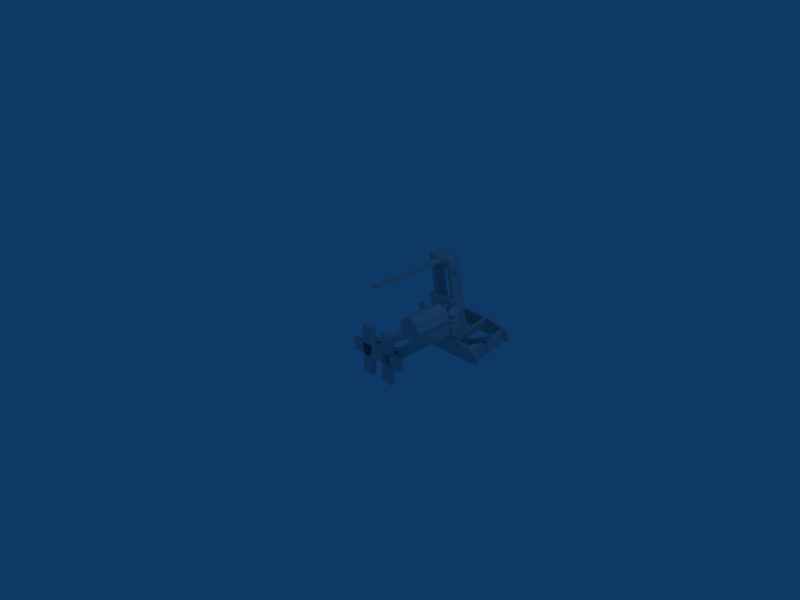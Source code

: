 # Source: ballsta.blend  (saved by Blender 2.48.1; exported with 4.5.12 LTS)
import bpy
from mathutils import Matrix  # noqa: F401  (used for matrix-valued properties, if any)

bpy.ops.wm.read_factory_settings(use_empty=True)
scene = bpy.context.scene
scene.name = 'Scene'

# ---- collections
col_collection_1 = bpy.data.collections.new('Collection 1'); scene.collection.children.link(col_collection_1)

# ---- materials (node trees are filled in below, after node groups)
mat_material_004 = bpy.data.materials.new('Material.004')
mat_material_004.alpha_threshold = 0.0
mat_material_004.roughness = 0.5
mat_material_004.line_color = (0.0, 0.0, 0.0, 1.0)
mat_material_003 = bpy.data.materials.new('Material.003')
mat_material_003.alpha_threshold = 0.0
mat_material_003.roughness = 0.5
mat_material_003.line_color = (0.0, 0.0, 0.0, 1.0)
mat_material_001 = bpy.data.materials.new('Material.001')
mat_material_001.alpha_threshold = 0.0
mat_material_001.roughness = 0.5
mat_material_001.line_color = (0.0, 0.0, 0.0, 1.0)
mat_material_002 = bpy.data.materials.new('Material.002')
mat_material_002.alpha_threshold = 0.0
mat_material_002.roughness = 0.5
mat_material_002.line_color = (0.0, 0.0, 0.0, 1.0)
mat_material = bpy.data.materials.new('Material')
mat_material.alpha_threshold = 0.0
mat_material.roughness = 0.5
mat_material.line_color = (0.0, 0.0, 0.0, 1.0)

# ---- material node trees

# ---- world
world_world = bpy.data.worlds.new('World'); scene.world = world_world
world_world.color = (0.05656, 0.2208, 0.4)
world_world.use_sun_shadow = False
world_world.sun_shadow_jitter_overblur = 0.0
world_world.cycles.sampling_method = 'MANUAL'
world_world.cycles.sample_map_resolution = 256

# ---- cameras
cam_camera = bpy.data.cameras.new('Camera')
cam_camera.passepartout_alpha = 0.2
cam_camera.clip_end = 100.0
cam_camera.lens = 35.0
cam_camera.ortho_scale = 7.314
cam_camera.show_passepartout = False
cam_camera.show_safe_areas = True
cam_camera.dof.focus_distance = 0.0
cam_camera.dof.aperture_fstop = 128.0

# ---- lights
light_spot = bpy.data.lights.new('Spot', 'POINT')
light_spot.transmission_factor = 0.0
light_spot.cutoff_distance = 30.0
light_spot.energy = 100.0
light_spot.shadow_buffer_clip_start = 1.001
light_spot.shadow_soft_size = 1.0
light_spot.shadow_maximum_resolution = 0.006
light_spot.use_absolute_resolution = True
light_spot.cycles.use_multiple_importance_sampling = False

# ---- meshes
me_plane_004 = bpy.data.meshes.new('Plane.004')
me_plane_004.from_pydata([(1.0, 0.5368, 0.0), (1.0, -1.0, 0.0), (-1.0, -1.0, 0.0), (-1.0, 0.5368, 0.0), (0.1709, -1.955, 0.0), (-0.2288, -1.955, 0.0), (0.4561, 1.55, 0.0), (-0.4561, 1.55, 0.0), (0.3324, -1.703, -0.3406), (0.3324, -8.036, -0.3406), (-0.3488, -8.036, -0.3406), (-0.3488, -1.703, -0.3406), (0.3324, -1.703, 0.3406), (0.3324, -8.036, 0.3406), (-0.3488, -8.036, 0.3406), (-0.3488, -1.703, 0.3406)], [], [(12, 8, 11), (12, 11, 15), (10, 14, 15), (10, 15, 11), (9, 13, 10), (13, 14, 10), (8, 12, 9), (12, 13, 9), (12, 15, 13), (15, 14, 13), (8, 9, 11), (9, 10, 11), (3, 0, 6), (3, 6, 7), (1, 2, 4), (2, 5, 4), (0, 3, 2), (0, 2, 1)])
_uv = me_plane_004.uv_layers.new(name='UVTex')
_uv.uv.foreach_set('vector', [0.6212, 0.9862, 0.6212, 0.9862, 0.6214, 0.9542, 0.6212, 0.9862, 0.6214, 0.9542, 0.6214, 0.9542, 0.9191, 0.9553, 0.9191, 0.9553, 0.6214, 0.9542, 0.9191, 0.9553, 0.6214, 0.9542, 0.6214, 0.9542, 0.9189, 0.9874, 0.9189, 0.9874, 0.9191, 0.9553, 0.9189, 0.9874, 0.9191, 0.9553, 0.9191, 0.9553, 0.6212, 0.9862, 0.6212, 0.9862, 0.9189, 0.9874, 0.6212, 0.9862, 0.9189, 0.9874, 0.9189, 0.9874, 0.6212, 0.9862, 0.6214, 0.9542, 0.9189, 0.9874, 0.6214, 0.9542, 0.9191, 0.9553, 0.9189, 0.9874, 0.6212, 0.9862, 0.9189, 0.9874, 0.6214, 0.9542, 0.9189, 0.9874, 0.9191, 0.9553, 0.6214, 0.9542, 0.3266, 0.1565, 0.4029, 0.1549, 0.3902, 0.1837, 0.3266, 0.1565, 0.3902, 0.1837, 0.3441, 0.1821, 0.3939, 0.1093, 0.3421, 0.1109, 0.3805, 0.07782, 0.3421, 0.1109, 0.3646, 0.07782, 0.3805, 0.07782, 0.4029, 0.1549, 0.3266, 0.1565, 0.3421, 0.1109, 0.4029, 0.1549, 0.3421, 0.1109, 0.3939, 0.1093])
me_plane_004.materials.append(mat_material_004)
me_plane_004.use_remesh_preserve_volume = False
me_plane_004.use_remesh_preserve_attributes = False
me_plane_004.use_mirror_vertex_groups = False
me_plane_004.update()
me_plane_003 = bpy.data.meshes.new('Plane.003')
me_plane_003.from_pydata([(1.0, 0.5368, 0.0), (1.0, -1.0, 0.0), (-1.0, -1.0, 0.0), (-1.0, 0.5368, 0.0), (0.1709, -1.955, 0.0), (-0.2288, -1.955, 0.0), (0.4561, 1.55, 0.0), (-0.4561, 1.55, 0.0), (0.3324, -1.703, -0.3406), (0.3324, -8.036, -0.3406), (-0.3488, -8.036, -0.3406), (-0.3488, -1.703, -0.3406), (0.3324, -1.703, 0.3406), (0.3324, -8.036, 0.3406), (-0.3488, -8.036, 0.3406), (-0.3488, -1.703, 0.3406)], [], [(12, 8, 11), (12, 11, 15), (10, 14, 15), (10, 15, 11), (9, 13, 10), (13, 14, 10), (8, 12, 9), (12, 13, 9), (12, 15, 13), (15, 14, 13), (8, 9, 11), (9, 10, 11), (3, 0, 6), (3, 6, 7), (1, 2, 4), (2, 5, 4), (0, 3, 2), (0, 2, 1)])
_uv = me_plane_003.uv_layers.new(name='UVTex')
_uv.uv.foreach_set('vector', [0.6212, 0.9862, 0.6212, 0.9862, 0.6214, 0.9542, 0.6212, 0.9862, 0.6214, 0.9542, 0.6214, 0.9542, 0.9191, 0.9553, 0.9191, 0.9553, 0.6214, 0.9542, 0.9191, 0.9553, 0.6214, 0.9542, 0.6214, 0.9542, 0.9189, 0.9874, 0.9189, 0.9874, 0.9191, 0.9553, 0.9189, 0.9874, 0.9191, 0.9553, 0.9191, 0.9553, 0.6212, 0.9862, 0.6212, 0.9862, 0.9189, 0.9874, 0.6212, 0.9862, 0.9189, 0.9874, 0.9189, 0.9874, 0.6212, 0.9862, 0.6214, 0.9542, 0.9189, 0.9874, 0.6214, 0.9542, 0.9191, 0.9553, 0.9189, 0.9874, 0.6212, 0.9862, 0.9189, 0.9874, 0.6214, 0.9542, 0.9189, 0.9874, 0.9191, 0.9553, 0.6214, 0.9542, 0.3266, 0.1565, 0.4029, 0.1549, 0.3902, 0.1837, 0.3266, 0.1565, 0.3902, 0.1837, 0.3441, 0.1821, 0.3939, 0.1093, 0.3421, 0.1109, 0.3805, 0.07782, 0.3421, 0.1109, 0.3646, 0.07782, 0.3805, 0.07782, 0.4029, 0.1549, 0.3266, 0.1565, 0.3421, 0.1109, 0.4029, 0.1549, 0.3421, 0.1109, 0.3939, 0.1093])
me_plane_003.materials.append(mat_material_004)
me_plane_003.use_remesh_preserve_volume = False
me_plane_003.use_remesh_preserve_attributes = False
me_plane_003.use_mirror_vertex_groups = False
me_plane_003.update()
me_plane_002 = bpy.data.meshes.new('Plane.002')
me_plane_002.from_pydata([(1.0, 0.5368, 0.0), (1.0, -1.0, 0.0), (-1.0, -1.0, 0.0), (-1.0, 0.5368, 0.0), (0.1709, -1.955, 0.0), (-0.2288, -1.955, 0.0), (0.4561, 1.55, 0.0), (-0.4561, 1.55, 0.0), (0.3324, -1.703, -0.3406), (0.3324, -8.036, -0.3406), (-0.3488, -8.036, -0.3406), (-0.3488, -1.703, -0.3406), (0.3324, -1.703, 0.3406), (0.3324, -8.036, 0.3406), (-0.3488, -8.036, 0.3406), (-0.3488, -1.703, 0.3406)], [], [(12, 8, 11), (12, 11, 15), (10, 14, 15), (10, 15, 11), (9, 13, 10), (13, 14, 10), (8, 12, 9), (12, 13, 9), (12, 15, 13), (15, 14, 13), (8, 9, 11), (9, 10, 11), (3, 0, 6), (3, 6, 7), (1, 2, 4), (2, 5, 4), (0, 3, 2), (0, 2, 1)])
_uv = me_plane_002.uv_layers.new(name='UVTex')
_uv.uv.foreach_set('vector', [0.6212, 0.9862, 0.6212, 0.9862, 0.6214, 0.9542, 0.6212, 0.9862, 0.6214, 0.9542, 0.6214, 0.9542, 0.9191, 0.9553, 0.9191, 0.9553, 0.6214, 0.9542, 0.9191, 0.9553, 0.6214, 0.9542, 0.6214, 0.9542, 0.9189, 0.9874, 0.9189, 0.9874, 0.9191, 0.9553, 0.9189, 0.9874, 0.9191, 0.9553, 0.9191, 0.9553, 0.6212, 0.9862, 0.6212, 0.9862, 0.9189, 0.9874, 0.6212, 0.9862, 0.9189, 0.9874, 0.9189, 0.9874, 0.6212, 0.9862, 0.6214, 0.9542, 0.9189, 0.9874, 0.6214, 0.9542, 0.9191, 0.9553, 0.9189, 0.9874, 0.6212, 0.9862, 0.9189, 0.9874, 0.6214, 0.9542, 0.9189, 0.9874, 0.9191, 0.9553, 0.6214, 0.9542, 0.3266, 0.1565, 0.4029, 0.1549, 0.3902, 0.1837, 0.3266, 0.1565, 0.3902, 0.1837, 0.3441, 0.1821, 0.3939, 0.1093, 0.3421, 0.1109, 0.3805, 0.07782, 0.3421, 0.1109, 0.3646, 0.07782, 0.3805, 0.07782, 0.4029, 0.1549, 0.3266, 0.1565, 0.3421, 0.1109, 0.4029, 0.1549, 0.3421, 0.1109, 0.3939, 0.1093])
me_plane_002.materials.append(mat_material_004)
me_plane_002.use_remesh_preserve_volume = False
me_plane_002.use_remesh_preserve_attributes = False
me_plane_002.use_mirror_vertex_groups = False
me_plane_002.update()
me_plane_001 = bpy.data.meshes.new('Plane.001')
me_plane_001.from_pydata([(1.0, 0.5368, 0.0), (1.0, -1.0, 0.0), (-1.0, -1.0, 0.0), (-1.0, 0.5368, 0.0), (0.1709, -1.955, 0.0), (-0.2288, -1.955, 0.0), (0.4561, 1.55, 0.0), (-0.4561, 1.55, 0.0), (0.3324, -1.703, -0.3406), (0.3324, -8.036, -0.3406), (-0.3488, -8.036, -0.3406), (-0.3488, -1.703, -0.3406), (0.3324, -1.703, 0.3406), (0.3324, -8.036, 0.3406), (-0.3488, -8.036, 0.3406), (-0.3488, -1.703, 0.3406)], [], [(12, 8, 11), (12, 11, 15), (10, 14, 15), (10, 15, 11), (9, 13, 10), (13, 14, 10), (8, 12, 9), (12, 13, 9), (12, 15, 13), (15, 14, 13), (8, 9, 11), (9, 10, 11), (3, 0, 6), (3, 6, 7), (1, 2, 4), (2, 5, 4), (0, 3, 2), (0, 2, 1)])
_uv = me_plane_001.uv_layers.new(name='UVTex')
_uv.uv.foreach_set('vector', [0.6212, 0.9862, 0.6212, 0.9862, 0.6214, 0.9542, 0.6212, 0.9862, 0.6214, 0.9542, 0.6214, 0.9542, 0.9191, 0.9553, 0.9191, 0.9553, 0.6214, 0.9542, 0.9191, 0.9553, 0.6214, 0.9542, 0.6214, 0.9542, 0.9189, 0.9874, 0.9189, 0.9874, 0.9191, 0.9553, 0.9189, 0.9874, 0.9191, 0.9553, 0.9191, 0.9553, 0.6212, 0.9862, 0.6212, 0.9862, 0.9189, 0.9874, 0.6212, 0.9862, 0.9189, 0.9874, 0.9189, 0.9874, 0.6212, 0.9862, 0.6214, 0.9542, 0.9189, 0.9874, 0.6214, 0.9542, 0.9191, 0.9553, 0.9189, 0.9874, 0.6212, 0.9862, 0.9189, 0.9874, 0.6214, 0.9542, 0.9189, 0.9874, 0.9191, 0.9553, 0.6214, 0.9542, 0.3266, 0.1565, 0.4029, 0.1549, 0.3902, 0.1837, 0.3266, 0.1565, 0.3902, 0.1837, 0.3441, 0.1821, 0.3939, 0.1093, 0.3421, 0.1109, 0.3805, 0.07782, 0.3421, 0.1109, 0.3646, 0.07782, 0.3805, 0.07782, 0.4029, 0.1549, 0.3266, 0.1565, 0.3421, 0.1109, 0.4029, 0.1549, 0.3421, 0.1109, 0.3939, 0.1093])
me_plane_001.materials.append(mat_material_004)
me_plane_001.use_remesh_preserve_volume = False
me_plane_001.use_remesh_preserve_attributes = False
me_plane_001.use_mirror_vertex_groups = False
me_plane_001.update()
me_plane = bpy.data.meshes.new('Plane')
me_plane.from_pydata([(1.0, 0.5368, 0.0), (1.0, -1.0, 0.0), (-1.0, -1.0, 0.0), (-1.0, 0.5368, 0.0), (0.1709, -1.955, 0.0), (-0.2288, -1.955, 0.0), (0.4561, 1.55, 0.0), (-0.4561, 1.55, 0.0), (0.3324, -1.703, -0.3406), (0.3324, -8.036, -0.3406), (-0.3488, -8.036, -0.3406), (-0.3488, -1.703, -0.3406), (0.3324, -1.703, 0.3406), (0.3324, -8.036, 0.3406), (-0.3488, -8.036, 0.3406), (-0.3488, -1.703, 0.3406)], [], [(12, 8, 11), (12, 11, 15), (10, 14, 15), (10, 15, 11), (9, 13, 10), (13, 14, 10), (8, 12, 9), (12, 13, 9), (12, 15, 13), (15, 14, 13), (8, 9, 11), (9, 10, 11), (3, 0, 6), (3, 6, 7), (1, 2, 4), (2, 5, 4), (0, 3, 2), (0, 2, 1)])
_uv = me_plane.uv_layers.new(name='UVTex')
_uv.uv.foreach_set('vector', [0.6212, 0.9862, 0.6212, 0.9862, 0.6214, 0.9542, 0.6212, 0.9862, 0.6214, 0.9542, 0.6214, 0.9542, 0.9191, 0.9553, 0.9191, 0.9553, 0.6214, 0.9542, 0.9191, 0.9553, 0.6214, 0.9542, 0.6214, 0.9542, 0.9189, 0.9874, 0.9189, 0.9874, 0.9191, 0.9553, 0.9189, 0.9874, 0.9191, 0.9553, 0.9191, 0.9553, 0.6212, 0.9862, 0.6212, 0.9862, 0.9189, 0.9874, 0.6212, 0.9862, 0.9189, 0.9874, 0.9189, 0.9874, 0.6212, 0.9862, 0.6214, 0.9542, 0.9189, 0.9874, 0.6214, 0.9542, 0.9191, 0.9553, 0.9189, 0.9874, 0.6212, 0.9862, 0.9189, 0.9874, 0.6214, 0.9542, 0.9189, 0.9874, 0.9191, 0.9553, 0.6214, 0.9542, 0.3266, 0.1565, 0.4029, 0.1549, 0.3902, 0.1837, 0.3266, 0.1565, 0.3902, 0.1837, 0.3441, 0.1821, 0.3939, 0.1093, 0.3421, 0.1109, 0.3805, 0.07782, 0.3421, 0.1109, 0.3646, 0.07782, 0.3805, 0.07782, 0.4029, 0.1549, 0.3266, 0.1565, 0.3421, 0.1109, 0.4029, 0.1549, 0.3421, 0.1109, 0.3939, 0.1093])
me_plane.materials.append(mat_material_004)
me_plane.use_remesh_preserve_volume = False
me_plane.use_remesh_preserve_attributes = False
me_plane.use_mirror_vertex_groups = False
me_plane.update()
me_cylinder_001 = bpy.data.meshes.new('Cylinder.001')
me_cylinder_001.from_pydata([(0.7071, 0.7051, -2.275), (1.0, -0.001997, -2.275), (0.7071, -0.7091, -2.275), (-8.742e-08, -1.002, -2.275), (-0.7071, -0.7091, -2.275), (-1.0, -0.001997, -2.275), (-0.7071, 0.7051, -2.275), (-3.02e-07, 0.998, -2.275), (0.7071, 0.7071, 1.0), (1.0, 6.159e-07, 1.0), (0.7071, -0.7071, 1.0), (-2.385e-08, -1.0, 1.0), (-0.7071, -0.7071, 1.0), (-1.0, 6.636e-07, 1.0), (-0.7071, 0.7071, 1.0), (1.303e-06, 1.0, 1.0), (2.29e-16, -0.001997, -2.275), (0.0, 0.0, 1.0)], [], [(16, 0, 1), (17, 9, 8), (16, 1, 2), (17, 10, 9), (16, 2, 3), (17, 11, 10), (16, 3, 4), (17, 12, 11), (16, 4, 5), (17, 13, 12), (16, 5, 6), (17, 14, 13), (16, 6, 7), (17, 15, 14), (7, 0, 16), (17, 8, 15), (0, 8, 9, 1), (1, 9, 10, 2), (2, 10, 11, 3), (3, 11, 12, 4), (4, 12, 13, 5), (5, 13, 14, 6), (6, 14, 15, 7), (8, 0, 7, 15)])
_uv = me_cylinder_001.uv_layers.new(name='UVTex')
_uv.uv.foreach_set('vector', [0.6836, 0.7861, 0.6838, 0.7859, 0.6839, 0.7861, 1.134, 0.3833, 0.8172, 0.3833, 0.6587, 0.3832, 0.6836, 0.7861, 0.6839, 0.7861, 0.6838, 0.7863, 1.134, 0.3833, 0.9756, 0.3834, 0.8172, 0.3833, 0.6836, 0.7861, 0.6838, 0.7863, 0.6836, 0.7864, 1.134, 0.3833, 1.134, 0.3835, 0.9756, 0.3834, 0.6836, 0.7861, 0.6836, 0.7864, 0.6834, 0.7863, -0.1338, 0.3833, 0.02442, 0.3834, -0.1338, 0.3835, 0.6836, 0.7861, 0.6834, 0.7863, 0.6833, 0.7861, -0.1338, 0.3833, 0.1828, 0.3833, 0.02442, 0.3834, 0.6836, 0.7861, 0.6833, 0.7861, 0.6834, 0.7859, -0.1338, 0.3833, 0.3413, 0.3832, 0.1828, 0.3833, 0.6836, 0.7861, 0.6834, 0.7859, 0.6836, 0.7858, -0.1338, 0.3833, 0.5, 0.3831, 0.3413, 0.3832, 0.6836, 0.7858, 0.6838, 0.7859, 0.6836, 0.7861, 1.134, 0.3833, 0.6587, 0.3832, 0.5, 0.3831, 0.6662, 0.6446, 0.6587, 0.3832, 0.8172, 0.3833, 0.8246, 0.6447, 0.8246, 0.6447, 0.8172, 0.3833, 0.9756, 0.3834, 0.9831, 0.6448, 0.9831, 0.6448, 0.9756, 0.3834, 1.134, 0.3835, 1.142, 0.6449, -0.1258, 0.6449, -0.1338, 0.3835, 0.02442, 0.3834, 0.03287, 0.6448, 0.03287, 0.6448, 0.02442, 0.3834, 0.1828, 0.3833, 0.1914, 0.6447, 0.1914, 0.6447, 0.1828, 0.3833, 0.3413, 0.3832, 0.3498, 0.6446, 0.3498, 0.6446, 0.3413, 0.3832, 0.5, 0.3831, 0.508, 0.6445, 0.6587, 0.3832, 0.6662, 0.6446, 0.508, 0.6445, 0.5, 0.3831])
me_cylinder_001.use_remesh_preserve_volume = False
me_cylinder_001.use_remesh_preserve_attributes = False
me_cylinder_001.use_mirror_vertex_groups = False
me_cylinder_001.update()
me_cube_023 = bpy.data.meshes.new('Cube.023')
me_cube_023.from_pydata([(1.482, 1.0, -5.171), (1.482, -1.0, -5.171), (-1.53, -1.0, -5.171), (-1.53, 1.0, -5.171), (1.482, 1.0, -3.171), (1.482, -1.0, -3.171), (-1.53, -1.0, -3.171), (-1.53, 1.0, -3.171), (-9.832, 0.2169, 2.091), (-9.832, -1.783, 2.091), (-9.832, 0.2169, 0.09087), (-9.832, -1.783, 0.09087), (10.6, -1.719, 2.658), (10.6, 0.2808, 2.658), (10.6, -1.719, 0.6581), (10.6, 0.2808, 0.6581), (17.94, -0.09904, 5.713), (17.94, -2.099, 5.713), (17.94, -0.09904, 7.713), (17.94, -2.099, 7.713), (-18.77, -2.586, 6.173), (-18.77, -0.5861, 6.173), (-18.77, -2.586, 8.173), (-18.77, -0.5861, 8.173)], [], [(20, 22, 23), (20, 23, 21), (8, 10, 21), (8, 21, 23), (11, 9, 20), (9, 22, 20), (9, 8, 22), (8, 23, 22), (10, 11, 20), (10, 20, 21), (16, 18, 17), (18, 19, 17), (15, 13, 16), (13, 18, 16), (12, 14, 17), (12, 17, 19), (13, 12, 19), (13, 19, 18), (14, 15, 17), (15, 16, 17), (1, 0, 15), (1, 15, 14), (4, 5, 13), (5, 12, 13), (5, 1, 14), (5, 14, 12), (0, 4, 15), (4, 13, 15), (3, 2, 10), (2, 11, 10), (6, 7, 8), (6, 8, 9), (2, 6, 11), (6, 9, 11), (7, 3, 10), (7, 10, 8), (4, 0, 3), (4, 3, 7), (1, 5, 2), (5, 6, 2), (4, 7, 5), (7, 6, 5), (0, 1, 2), (0, 2, 3)])
_uv = me_cube_023.uv_layers.new(name='UVTex')
_uv.uv.foreach_set('vector', [0.4167, 0.5436, 0.4167, 0.6277, 0.5008, 0.6277, 0.4167, 0.5436, 0.5008, 0.6277, 0.5008, 0.5436, 0.4601, 0.4715, 0.4601, 0.3874, 0.0841, 0.6277, 0.4601, 0.4715, 0.0841, 0.6277, 0.0841, 0.7118, 0.4601, 0.4715, 0.4601, 0.5556, 0.0841, 0.7118, 0.4601, 0.5556, 0.0841, 0.7959, 0.0841, 0.7118, 0.4601, 0.5034, 0.4601, 0.5875, 0.0841, 0.5498, 0.4601, 0.5875, 0.0841, 0.6339, 0.0841, 0.5498, 0.4601, 0.5034, 0.4601, 0.4193, 0.0841, 0.4657, 0.4601, 0.5034, 0.0841, 0.4657, 0.0841, 0.5498, 0.412, 0.5291, 0.412, 0.6133, 0.3279, 0.5291, 0.412, 0.6133, 0.3279, 0.6133, 0.3279, 0.5291, 0.4783, 0.4954, 0.4783, 0.5795, 0.7869, 0.6974, 0.4783, 0.5795, 0.7869, 0.7815, 0.7869, 0.6974, 0.4783, 0.4954, 0.4783, 0.4113, 0.7869, 0.6133, 0.4783, 0.4954, 0.7869, 0.6133, 0.7869, 0.6974, 0.4783, 0.5061, 0.4783, 0.422, 0.7869, 0.461, 0.4783, 0.5061, 0.7869, 0.461, 0.7869, 0.5451, 0.4783, 0.5061, 0.4783, 0.5902, 0.7869, 0.5451, 0.4783, 0.5902, 0.7869, 0.6292, 0.7869, 0.5451, 0.4312, 0.5363, 0.4312, 0.6205, 0.8148, 0.5902, 0.4312, 0.5363, 0.8148, 0.5902, 0.8148, 0.5061, 0.4312, 0.5363, 0.4312, 0.4522, 0.8148, 0.5061, 0.4312, 0.4522, 0.8148, 0.422, 0.8148, 0.5061, 0.4312, 0.5026, 0.4312, 0.4185, 0.8148, 0.6636, 0.4312, 0.5026, 0.8148, 0.6636, 0.8148, 0.7477, 0.4312, 0.5026, 0.4312, 0.5867, 0.8148, 0.7477, 0.4312, 0.5867, 0.8148, 0.8318, 0.8148, 0.7477, 0.4728, 0.5363, 0.4728, 0.4522, 0.1236, 0.5034, 0.4728, 0.4522, 0.1236, 0.4193, 0.1236, 0.5034, 0.4728, 0.5363, 0.4728, 0.6205, 0.1236, 0.5875, 0.4728, 0.5363, 0.1236, 0.5875, 0.1236, 0.5034, 0.4728, 0.5026, 0.4728, 0.5867, 0.1236, 0.7239, 0.4728, 0.5867, 0.1236, 0.808, 0.1236, 0.7239, 0.4728, 0.5026, 0.4728, 0.4185, 0.1236, 0.6397, 0.4728, 0.5026, 0.1236, 0.6397, 0.1236, 0.7239, 0.4312, 0.5026, 0.4312, 0.4185, 0.3045, 0.4185, 0.4312, 0.5026, 0.3045, 0.4185, 0.3045, 0.5026, 0.4312, 0.5026, 0.4312, 0.5867, 0.3045, 0.5026, 0.4312, 0.5867, 0.3045, 0.5867, 0.3045, 0.5026, 0.4312, 0.5363, 0.3045, 0.5363, 0.4312, 0.4522, 0.3045, 0.5363, 0.3045, 0.4522, 0.4312, 0.4522, 0.4312, 0.5363, 0.4312, 0.4522, 0.3045, 0.4522, 0.4312, 0.5363, 0.3045, 0.4522, 0.3045, 0.5363])
me_cube_023.materials.append(mat_material_003)
me_cube_023.use_remesh_preserve_volume = False
me_cube_023.use_remesh_preserve_attributes = False
me_cube_023.use_mirror_vertex_groups = False
me_cube_023.update()
me_cube_024 = bpy.data.meshes.new('Cube.024')
me_cube_024.from_pydata([(1.0, 2.143, 0.04514), (1.0, -25.16, 0.04514), (-1.0, -25.16, 0.04514), (-1.0, 2.143, 0.04514), (1.0, 1.713, 1.0), (1.0, -25.16, 1.0), (-1.0, -25.16, 1.0), (-1.0, 1.713, 1.0)], [], [(4, 0, 7), (0, 3, 7), (2, 6, 7), (2, 7, 3), (1, 5, 2), (5, 6, 2), (0, 4, 1), (4, 5, 1), (4, 7, 6), (4, 6, 5), (0, 1, 2), (0, 2, 3)])
_uv = me_cube_024.uv_layers.new(name='UVTex')
_uv.uv.foreach_set('vector', [0.6136, 0.9804, 0.6136, 0.9382, 0.5253, 0.9804, 0.6136, 0.9382, 0.5253, 0.9382, 0.5253, 0.9804, 0.573, 1.027, 0.573, 1.069, 1.729, 1.069, 0.573, 1.027, 1.729, 1.069, 1.748, 1.027, 0.6136, 1.027, 0.6136, 1.069, 0.5253, 1.027, 0.6136, 1.069, 0.5253, 1.069, 0.5253, 1.027, 0.5989, 1.027, 0.5799, 1.069, -0.576, 1.027, 0.5799, 1.069, -0.576, 1.069, -0.576, 1.027, 0.6136, 0.9964, 0.5253, 0.9964, 0.5253, -0.1594, 0.6136, 0.9964, 0.5253, -0.1594, 0.6136, -0.1594, 0.6136, 1.015, 0.6136, -0.1594, 0.5253, -0.1594, 0.6136, 1.015, 0.5253, -0.1594, 0.5253, 1.015])
me_cube_024.materials.append(mat_material_001)
me_cube_024.use_remesh_preserve_volume = False
me_cube_024.use_remesh_preserve_attributes = False
me_cube_024.use_mirror_vertex_groups = False
me_cube_024.update()
me_cube_020 = bpy.data.meshes.new('Cube.020')
me_cube_020.from_pydata([(3.293, 0.03275, -0.8496), (0.3613, 0.02734, -0.8496), (0.361, 0.1723, -0.8496), (3.292, 0.1777, -0.8496), (3.293, 0.03275, -0.432), (0.3613, 0.02735, -0.432), (0.361, 0.1723, -0.432), (3.292, 0.1777, -0.432), (1.3, 0.7943, 6.116), (0.4346, 0.7927, 6.116), (0.4686, 0.7927, 6.594), (1.334, 0.7943, 6.594), (1.302, -0.4644, 6.113), (0.4369, -0.466, 6.113), (0.4709, -0.4661, 6.591), (1.336, -0.4645, 6.591), (0.08842, 1.341, -0.9531), (0.08709, -1.085, -0.9531), (-0.1555, -1.085, -0.9531), (-0.1542, 1.341, -0.9531), (0.08842, 1.341, 0.4561), (0.08709, -1.085, 0.4561), (-0.1555, -1.085, 0.4561), (-0.1542, 1.341, 0.4561), (-0.1552, 3.132, 0.1043), (0.08742, 3.132, 0.1043), (-0.1552, 3.132, -0.9531), (0.08742, 3.132, -0.9531), (-0.1522, -2.861, 0.04031), (0.09036, -2.861, 0.04031), (-0.1522, -2.861, -0.9531), (0.09036, -2.861, -0.9531), (3.447, 1.347, -0.9531), (3.446, -1.079, -0.9531), (3.203, -1.079, -0.9531), (3.204, 1.347, -0.9531), (3.447, 1.347, 0.4561), (3.446, -1.079, 0.4561), (3.203, -1.079, 0.4561), (3.204, 1.347, 0.4561), (3.203, 3.138, 0.1043), (3.446, 3.138, 0.1043), (3.203, 3.138, -0.9531), (3.446, 3.138, -0.9531), (3.206, -2.854, 0.04031), (3.449, -2.854, 0.04031), (3.206, -2.854, -0.9531), (3.449, -2.854, -0.9531), (3.251, 2.789, -0.9531), (0.105, 2.784, -0.9531), (0.1046, 3.026, -0.9531), (3.25, 3.032, -0.9531), (3.251, 2.789, 0.1043), (0.105, 2.784, 0.1043), (0.1046, 3.026, 0.1043), (3.25, 3.032, 0.1043), (3.261, -2.618, -0.9531), (0.115, -2.624, -0.9531), (0.1145, -2.381, -0.9531), (3.26, -2.375, -0.9531), (3.261, -2.618, 0.1043), (0.115, -2.624, 0.1043), (0.1145, -2.381, 0.1043), (3.26, -2.375, 0.1043), (3.256, 1.06, -0.05989), (0.1098, 1.055, -0.05989), (0.1093, 1.297, -0.05989), (3.255, 1.303, -0.05989), (3.254, 1.06, 0.4537), (0.1082, 1.055, 0.4537), (0.1078, 1.297, 0.4537), (3.254, 1.303, 0.4537), (3.26, -1.036, -0.05989), (0.1137, -1.042, -0.05989), (0.1132, -0.7995, -0.05989), (3.259, -0.7937, -0.05989), (3.258, -1.036, 0.4537), (0.1121, -1.042, 0.4537), (0.1116, -0.7995, 0.4537), (3.257, -0.7937, 0.4537), (1.04, 1.246, 5.616), (0.8126, 1.246, 5.58), (0.708, 1.246, 5.785), (0.8709, 1.246, 5.948), (1.076, 1.246, 5.843), (1.044, -0.9648, 5.616), (0.8166, -0.9652, 5.58), (0.7121, -0.9653, 5.785), (0.8749, -0.9649, 5.948), (1.08, -0.9646, 5.843), (0.9015, 1.246, 5.754), (0.9056, -0.965, 5.755), (1.345, -0.8007, -1.259), (0.4795, -0.8023, -1.259), (0.4788, -0.431, -1.259), (1.344, -0.4294, -1.259), (1.337, -0.8007, 6.711), (0.4715, -0.8023, 6.711), (0.4708, -0.431, 6.711), (1.336, -0.4294, 6.711), (1.342, 0.701, -1.259), (0.4767, 0.6994, -1.259), (0.476, 1.071, -1.259), (1.341, 1.072, -1.259), (1.334, 0.701, 6.683), (0.4688, 0.6994, 6.683), (0.4681, 1.071, 6.683), (1.333, 1.072, 6.683), (0.4987, -0.8657, -1.28), (0.09887, -0.8665, -1.28), (0.09518, 1.134, -1.28), (0.495, 1.134, -1.28), (0.4987, -0.8657, 3.59), (0.09887, -0.8665, 3.59), (0.09518, 1.134, 3.59), (0.495, 1.134, 3.59)], [], [(90, 80, 81), (91, 86, 85), (90, 81, 82), (91, 87, 86), (90, 82, 83), (91, 88, 87), (90, 83, 84), (91, 89, 88), (84, 80, 90), (91, 85, 89), (112, 108, 115), (108, 111, 115), (110, 114, 115), (110, 115, 111), (109, 113, 110), (113, 114, 110), (108, 112, 109), (112, 113, 109), (112, 115, 113), (115, 114, 113), (108, 109, 111), (109, 110, 111), (104, 100, 103), (104, 103, 107), (102, 106, 107), (102, 107, 103), (101, 105, 106), (101, 106, 102), (100, 104, 105), (100, 105, 101), (104, 107, 106), (104, 106, 105), (100, 101, 102), (100, 102, 103), (96, 92, 99), (92, 95, 99), (94, 98, 99), (94, 99, 95), (93, 97, 94), (97, 98, 94), (92, 96, 97), (92, 97, 93), (96, 99, 98), (96, 98, 97), (92, 93, 94), (92, 94, 95), (85, 80, 89), (80, 84, 89), (83, 88, 84), (88, 89, 84), (82, 87, 88), (82, 88, 83), (81, 86, 87), (81, 87, 82), (80, 85, 81), (85, 86, 81), (76, 72, 75), (76, 75, 79), (74, 78, 79), (74, 79, 75), (73, 77, 74), (77, 78, 74), (72, 76, 73), (76, 77, 73), (76, 79, 78), (76, 78, 77), (72, 73, 74), (72, 74, 75), (68, 64, 67), (68, 67, 71), (66, 70, 71), (66, 71, 67), (65, 69, 66), (69, 70, 66), (64, 68, 65), (68, 69, 65), (68, 71, 70), (68, 70, 69), (64, 65, 66), (64, 66, 67), (60, 56, 59), (60, 59, 63), (58, 62, 63), (58, 63, 59), (57, 61, 58), (61, 62, 58), (56, 60, 57), (60, 61, 57), (60, 63, 62), (60, 62, 61), (56, 57, 58), (56, 58, 59), (52, 48, 51), (52, 51, 55), (50, 54, 55), (50, 55, 51), (49, 53, 50), (53, 54, 50), (48, 52, 49), (52, 53, 49), (52, 55, 54), (52, 54, 53), (48, 49, 50), (48, 50, 51), (47, 45, 46), (45, 44, 46), (34, 33, 46), (33, 47, 46), (37, 38, 44), (37, 44, 45), (33, 37, 45), (33, 45, 47), (38, 34, 44), (34, 46, 44), (41, 43, 42), (41, 42, 40), (32, 35, 43), (35, 42, 43), (39, 36, 41), (39, 41, 40), (36, 32, 41), (32, 43, 41), (35, 39, 40), (35, 40, 42), (34, 38, 39), (34, 39, 35), (32, 36, 33), (36, 37, 33), (36, 39, 37), (39, 38, 37), (32, 33, 35), (33, 34, 35), (31, 29, 30), (29, 28, 30), (18, 17, 30), (17, 31, 30), (21, 22, 28), (21, 28, 29), (17, 21, 29), (17, 29, 31), (22, 18, 28), (18, 30, 28), (25, 27, 26), (25, 26, 24), (16, 19, 27), (19, 26, 27), (23, 20, 25), (23, 25, 24), (20, 16, 25), (16, 27, 25), (19, 23, 24), (19, 24, 26), (18, 22, 23), (18, 23, 19), (16, 20, 17), (20, 21, 17), (20, 23, 21), (23, 22, 21), (16, 17, 19), (17, 18, 19), (12, 8, 15), (8, 11, 15), (10, 14, 15), (10, 15, 11), (9, 13, 14), (9, 14, 10), (8, 12, 9), (12, 13, 9), (12, 15, 14), (12, 14, 13), (8, 9, 10), (8, 10, 11), (4, 0, 3), (4, 3, 7), (2, 6, 7), (2, 7, 3), (1, 5, 2), (5, 6, 2), (0, 4, 1), (4, 5, 1), (4, 7, 6), (4, 6, 5), (0, 1, 2), (0, 2, 3)])
_uv = me_cube_020.uv_layers.new(name='UVTex')
_uv.uv.foreach_set('vector', [0.6379, 0.356, 0.5354, 0.4591, 0.7042, 0.4854, 0.6379, 0.357, 0.7042, 0.4864, 0.5354, 0.46, 0.6379, 0.356, 0.7042, 0.4854, 0.7814, 0.3329, 0.6379, 0.357, 0.7814, 0.3339, 0.7042, 0.4864, 0.6379, 0.356, 0.7814, 0.3329, 0.6603, 0.2124, 0.6379, 0.357, 0.6603, 0.2134, 0.7814, 0.3339, 0.6379, 0.356, 0.6603, 0.2124, 0.5082, 0.2903, 0.6379, 0.357, 0.5082, 0.2913, 0.6603, 0.2134, 0.5082, 0.2903, 0.5354, 0.4591, 0.6379, 0.356, 0.6379, 0.357, 0.5354, 0.46, 0.5082, 0.2913, 0.4935, 0.5213, 1.311, 0.5096, 0.4877, 0.1157, 1.311, 0.5096, 1.305, 0.104, 0.4877, 0.1157, 0.4947, 0.1712, -0.3228, 0.1829, -0.3216, 0.264, 0.4947, 0.1712, -0.3216, 0.264, 0.4958, 0.2523, 0.4997, 0.5212, -0.3178, 0.533, 0.4939, 0.1156, -0.3178, 0.533, -0.3236, 0.1274, 0.4939, 0.1156, 0.4958, 0.2523, -0.3216, 0.264, 0.4947, 0.1712, -0.3216, 0.264, -0.3228, 0.1829, 0.4947, 0.1712, 0.4917, 0.5214, 0.4859, 0.1157, 0.5728, 0.5202, 0.4859, 0.1157, 0.5669, 0.1146, 0.5728, 0.5202, 0.4917, 0.5214, 0.5728, 0.5202, 0.4859, 0.1157, 0.5728, 0.5202, 0.5669, 0.1146, 0.4859, 0.1157, 0.4843, 0.4548, 2.116, 0.4593, 2.116, 0.3839, 0.4843, 0.4548, 2.116, 0.3839, 0.4845, 0.3793, 0.4907, 0.1857, -1.141, 0.1812, -1.141, 0.357, 0.4907, 0.1857, -1.141, 0.357, 0.4902, 0.3615, 0.49, 0.4548, -1.141, 0.4503, -1.141, 0.3749, 0.49, 0.4548, -1.141, 0.3749, 0.4902, 0.3794, 0.4902, 0.3615, -1.141, 0.357, -1.141, 0.1812, 0.4902, 0.3615, -1.141, 0.1812, 0.4907, 0.1857, 0.3778, 0.4545, 0.378, 0.379, 0.5538, 0.3795, 0.3778, 0.4545, 0.5538, 0.3795, 0.5536, 0.455, 0.3778, 0.4545, 0.5536, 0.455, 0.5538, 0.3795, 0.3778, 0.4545, 0.5538, 0.3795, 0.378, 0.379, 0.4843, 0.4548, 2.116, 0.4593, 0.4845, 0.3793, 2.116, 0.4593, 2.116, 0.3839, 0.4845, 0.3793, 0.4907, 0.1857, -1.141, 0.1812, -1.141, 0.357, 0.4907, 0.1857, -1.141, 0.357, 0.4902, 0.3615, 0.49, 0.4548, -1.141, 0.4503, 0.4902, 0.3794, -1.141, 0.4503, -1.141, 0.3749, 0.4902, 0.3794, 0.4902, 0.3615, -1.141, 0.357, -1.141, 0.1812, 0.4902, 0.3615, -1.141, 0.1812, 0.4907, 0.1857, 0.3778, 0.4545, 0.378, 0.379, 0.5538, 0.3795, 0.3778, 0.4545, 0.5538, 0.3795, 0.5536, 0.455, 0.3778, 0.4545, 0.5536, 0.455, 0.5538, 0.3795, 0.3778, 0.4545, 0.5538, 0.3795, 0.378, 0.379, 0.5234, 0.4601, 2.164, 0.4552, 0.523, 0.2913, 2.164, 0.4552, 2.163, 0.2864, 0.523, 0.2913, 0.7097, 0.2824, -0.9307, 0.2863, 0.71, 0.4347, -0.9307, 0.2863, -0.9304, 0.4386, 0.71, 0.4347, 0.7101, 0.4523, -0.9303, 0.4562, -0.93, 0.5771, 0.7101, 0.4523, -0.93, 0.5771, 0.7103, 0.5732, 0.7101, 0.4854, -0.9302, 0.4903, -0.9306, 0.338, 0.7101, 0.4854, -0.9306, 0.338, 0.7098, 0.3331, 0.71, 0.408, -0.9304, 0.4119, 0.7096, 0.2392, -0.9304, 0.4119, -0.9308, 0.2431, 0.7096, 0.2392, 0.5175, 0.2621, 0.5175, 0.04036, 0.4559, 0.04036, 0.5175, 0.2621, 0.4559, 0.04036, 0.4559, 0.2621, 0.1996, 0.5481, 0.1996, 0.7699, 0.9983, 0.7699, 0.1996, 0.5481, 0.9983, 0.7699, 0.9983, 0.5481, 0.5175, 0.5481, 0.5175, 0.7699, 0.4559, 0.5481, 0.5175, 0.7699, 0.4559, 0.7699, 0.4559, 0.5481, 0.4905, 0.5481, 0.4905, 0.7699, -0.3082, 0.5481, 0.4905, 0.7699, -0.3082, 0.7699, -0.3082, 0.5481, 0.5175, 0.4159, 0.4559, 0.4159, 0.4559, -0.3828, 0.5175, 0.4159, 0.4559, -0.3828, 0.5175, -0.3828, 0.5175, 0.4159, 0.5175, -0.3828, 0.4559, -0.3828, 0.5175, 0.4159, 0.4559, -0.3828, 0.4559, 0.4159, 1.055, 0.7184, 1.055, 0.4966, 0.9934, 0.4966, 1.055, 0.7184, 0.9934, 0.4966, 0.9934, 0.7184, 0.7371, 1.004, 0.7371, 1.226, 1.536, 1.226, 0.7371, 1.004, 1.536, 1.226, 1.536, 1.004, 1.055, 1.004, 1.055, 1.226, 0.9934, 1.004, 1.055, 1.226, 0.9934, 1.226, 0.9934, 1.004, 1.028, 1.004, 1.028, 1.226, 0.2293, 1.004, 1.028, 1.226, 0.2293, 1.226, 0.2293, 1.004, 1.055, 0.8722, 0.9934, 0.8722, 0.9934, 0.07347, 1.055, 0.8722, 0.9934, 0.07347, 1.055, 0.07347, 1.055, 0.8722, 1.055, 0.07347, 0.9934, 0.07347, 1.055, 0.8722, 0.9934, 0.07347, 0.9934, 0.8722, 0.5175, 0.2621, 0.5175, 0.04036, 0.4559, 0.04036, 0.5175, 0.2621, 0.4559, 0.04036, 0.4559, 0.2621, 0.1996, 0.5481, 0.1996, 0.7699, 0.9983, 0.7699, 0.1996, 0.5481, 0.9983, 0.7699, 0.9983, 0.5481, 0.5175, 0.5481, 0.5175, 0.7699, 0.4559, 0.5481, 0.5175, 0.7699, 0.4559, 0.7699, 0.4559, 0.5481, 0.4905, 0.5481, 0.4905, 0.7699, -0.3082, 0.5481, 0.4905, 0.7699, -0.3082, 0.7699, -0.3082, 0.5481, 0.5175, 0.4159, 0.4559, 0.4159, 0.4559, -0.3828, 0.5175, 0.4159, 0.4559, -0.3828, 0.5175, -0.3828, 0.5175, 0.4159, 0.5175, -0.3828, 0.4559, -0.3828, 0.5175, 0.4159, 0.4559, -0.3828, 0.4559, 0.4159, 1.055, 0.7184, 1.055, 0.4966, 0.9934, 0.4966, 1.055, 0.7184, 0.9934, 0.4966, 0.9934, 0.7184, 0.7371, 1.004, 0.7371, 1.226, 1.536, 1.226, 0.7371, 1.004, 1.536, 1.226, 1.536, 1.004, 1.055, 1.004, 1.055, 1.226, 0.9934, 1.004, 1.055, 1.226, 0.9934, 1.226, 0.9934, 1.004, 1.028, 1.004, 1.028, 1.226, 0.2293, 1.004, 1.028, 1.226, 0.2293, 1.226, 0.2293, 1.004, 1.055, 0.8722, 0.9934, 0.8722, 0.9934, 0.07347, 1.055, 0.8722, 0.9934, 0.07347, 1.055, 0.07347, 1.055, 0.8722, 1.055, 0.07347, 0.9934, 0.07347, 1.055, 0.8722, 0.9934, 0.07347, 0.9934, 0.8722, 0.4975, 0.4918, 0.4975, 0.7546, 0.4333, 0.4918, 0.4975, 0.7546, 0.4333, 0.7546, 0.4333, 0.4918, 0.4324, 0.1799, 0.4966, 0.1799, 0.4333, -0.2897, 0.4966, 0.1799, 0.4975, -0.2897, 0.4333, -0.2897, 0.4966, 0.1799, 0.4324, 0.1799, 0.4333, -0.2897, 0.4966, 0.1799, 0.4333, -0.2897, 0.4975, -0.2897, -0.3046, 0.4918, -0.3046, 0.8646, -0.7742, 0.7546, -0.3046, 0.4918, -0.7742, 0.7546, -0.7742, 0.4918, 0.2234, 0.3355, 0.2234, -0.03726, -0.2462, 0.2255, 0.2234, -0.03726, -0.2462, -0.03726, -0.2462, 0.2255, 0.4967, 0.2425, 0.4967, -0.03726, 0.4325, -0.03726, 0.4967, 0.2425, 0.4325, -0.03726, 0.4325, 0.2425, 0.4969, 0.2927, 0.4328, 0.2927, 0.4967, 0.7665, 0.4328, 0.2927, 0.4325, 0.7665, 0.4967, 0.7665, 0.4328, 0.2927, 0.4969, 0.2927, 0.4967, 0.7665, 0.4328, 0.2927, 0.4967, 0.7665, 0.4325, 0.7665, 0.3361, 0.8675, 0.3361, 0.4947, 0.81, 0.7745, 0.3361, 0.4947, 0.81, 0.4947, 0.81, 0.7745, 0.3361, 0.4918, 0.3361, 0.8646, 0.81, 0.7715, 0.3361, 0.4918, 0.81, 0.7715, 0.81, 0.4918, 0.2234, 0.4918, 0.2234, 0.8646, 0.8652, 0.8646, 0.2234, 0.4918, 0.8652, 0.8646, 0.8652, 0.4918, 0.3361, 0.4918, 0.3361, 0.8646, -0.3057, 0.4918, 0.3361, 0.8646, -0.3057, 0.8646, -0.3057, 0.4918, 0.4969, 0.2927, 0.4328, 0.2927, 0.4966, -0.3491, 0.4328, 0.2927, 0.4324, -0.3491, 0.4966, -0.3491, 0.4969, 0.2927, 0.4966, -0.3491, 0.4328, 0.2927, 0.4966, -0.3491, 0.4324, -0.3491, 0.4328, 0.2927, 0.4975, 0.4918, 0.4975, 0.7546, 0.4333, 0.4918, 0.4975, 0.7546, 0.4333, 0.7546, 0.4333, 0.4918, 0.4324, 0.1799, 0.4966, 0.1799, 0.4333, -0.2897, 0.4966, 0.1799, 0.4975, -0.2897, 0.4333, -0.2897, 0.4966, 0.1799, 0.4324, 0.1799, 0.4333, -0.2897, 0.4966, 0.1799, 0.4333, -0.2897, 0.4975, -0.2897, -0.3046, 0.4918, -0.3046, 0.8646, -0.7742, 0.7546, -0.3046, 0.4918, -0.7742, 0.7546, -0.7742, 0.4918, 0.2234, 0.3355, 0.2234, -0.03726, -0.2462, 0.2255, 0.2234, -0.03726, -0.2462, -0.03726, -0.2462, 0.2255, 0.4967, 0.2425, 0.4967, -0.03726, 0.4325, -0.03726, 0.4967, 0.2425, 0.4325, -0.03726, 0.4325, 0.2425, 0.4969, 0.2927, 0.4328, 0.2927, 0.4967, 0.7665, 0.4328, 0.2927, 0.4325, 0.7665, 0.4967, 0.7665, 0.4328, 0.2927, 0.4969, 0.2927, 0.4967, 0.7665, 0.4328, 0.2927, 0.4967, 0.7665, 0.4325, 0.7665, 0.3361, 0.8675, 0.3361, 0.4947, 0.81, 0.7745, 0.3361, 0.4947, 0.81, 0.4947, 0.81, 0.7745, 0.3361, 0.4918, 0.3361, 0.8646, 0.81, 0.7715, 0.3361, 0.4918, 0.81, 0.7715, 0.81, 0.4918, 0.2234, 0.4918, 0.2234, 0.8646, 0.8652, 0.8646, 0.2234, 0.4918, 0.8652, 0.8646, 0.8652, 0.4918, 0.3361, 0.4918, 0.3361, 0.8646, -0.3057, 0.4918, 0.3361, 0.8646, -0.3057, 0.8646, -0.3057, 0.4918, 0.4969, 0.2927, 0.4328, 0.2927, 0.4966, -0.3491, 0.4328, 0.2927, 0.4324, -0.3491, 0.4966, -0.3491, 0.4969, 0.2927, 0.4966, -0.3491, 0.4328, 0.2927, 0.4966, -0.3491, 0.4324, -0.3491, 0.4328, 0.2927, 0.4017, 0.6878, 0.401, 0.3521, 0.3251, 0.6878, 0.401, 0.3521, 0.3244, 0.3521, 0.3251, 0.6878, 0.4006, 0.3521, 0.4006, 0.6878, 0.6313, 0.6878, 0.4006, 0.3521, 0.6313, 0.6878, 0.6313, 0.3521, 0.401, 0.3521, 0.4017, 0.6878, 0.3251, 0.6878, 0.401, 0.3521, 0.3251, 0.6878, 0.3244, 0.3521, 0.6313, 0.3521, 0.6313, 0.6878, 0.4006, 0.3521, 0.6313, 0.6878, 0.4006, 0.6878, 0.4006, 0.3521, 0.4017, 0.6317, 0.3251, 0.6317, 0.3251, 0.401, 0.4017, 0.6317, 0.3251, 0.401, 0.4017, 0.401, 0.401, 0.6317, 0.401, 0.401, 0.3244, 0.401, 0.401, 0.6317, 0.3244, 0.401, 0.3244, 0.6317, 0.5151, 0.54, 0.5151, 0.4157, 0.472, 0.4157, 0.5151, 0.54, 0.472, 0.4157, 0.472, 0.54, 0.425, 0.7716, 0.425, 0.896, 1.298, 0.896, 0.425, 0.7716, 1.298, 0.896, 1.298, 0.7716, 0.5151, 0.7716, 0.5151, 0.896, 0.472, 0.7716, 0.5151, 0.896, 0.472, 0.896, 0.472, 0.7716, 0.5863, 0.7716, 0.5863, 0.896, -0.2869, 0.7716, 0.5863, 0.896, -0.2869, 0.896, -0.2869, 0.7716, 0.5151, 0.7418, 0.472, 0.7418, 0.472, -0.1314, 0.5151, 0.7418, 0.472, -0.1314, 0.5151, -0.1314, 0.5151, 0.7418, 0.5151, -0.1314, 0.472, -0.1314, 0.5151, 0.7418, 0.472, -0.1314, 0.472, 0.7418])
me_cube_020.materials.append(mat_material_002)
me_cube_020.use_remesh_preserve_volume = False
me_cube_020.use_remesh_preserve_attributes = False
me_cube_020.use_mirror_vertex_groups = False
me_cube_020.update()
me_cube_006 = bpy.data.meshes.new('Cube.006')
me_cube_006.from_pydata([(-13.22, -3.244, 0.385), (-17.29, -3.303, 3.257), (-17.71, -3.305, 2.554), (-13.56, -3.246, -0.2018), (-13.22, -2.562, 0.3829), (-17.29, -2.486, 3.254), (-17.71, -2.488, 2.551), (-13.56, -2.564, -0.2039), (-13.22, 2.199, 0.4165), (-17.29, 2.141, 3.288), (-17.71, 2.139, 2.585), (-13.56, 2.198, -0.1702), (-13.22, 2.881, 0.4144), (-17.29, 2.957, 3.286), (-17.71, 2.955, 2.583), (-13.56, 2.879, -0.1724), (-13.38, -2.323, -0.7601), (-17.46, -2.31, -3.632), (-17.87, -2.297, -2.93), (-13.73, -2.312, -0.1735), (-13.38, -3.004, -0.7472), (-17.46, -3.126, -3.617), (-17.87, -3.113, -2.914), (-13.73, -2.993, -0.1606), (-13.38, 3.12, -0.8145), (-17.46, 3.133, -3.687), (-17.87, 3.147, -2.984), (-13.73, 3.131, -0.2279), (-13.38, 2.439, -0.8016), (-17.46, 2.317, -3.671), (-17.87, 2.33, -2.969), (-13.73, 2.45, -0.215), (-13.54, 3.026, 0.3454), (-17.62, 5.898, 0.3994), (-18.03, 5.195, 0.4027), (-13.89, 2.439, 0.3481), (-13.54, 3.023, -0.3362), (-17.62, 5.894, -0.417), (-18.03, 5.191, -0.4137), (-13.89, 2.436, -0.3334), (-13.54, -3.164, -0.3408), (-17.62, -6.035, -0.4082), (-18.03, -5.333, -0.4082), (-13.89, -2.577, -0.3408), (-13.54, -3.164, 0.3408), (-17.62, -6.035, 0.4082), (-18.03, -5.333, 0.4082), (-13.89, -2.577, 0.3408), (-0.6592, 1.898, -0.822), (-17.45, 1.897, -0.822), (-17.45, 3.542, -0.822), (-0.6592, 3.542, -0.822), (-0.6592, 1.898, 0.822), (-17.45, 1.897, 0.822), (-17.45, 3.542, 0.822), (-0.6592, 3.542, 0.822), (-0.5522, -3.475, -0.8115), (-17.44, -3.475, -0.8115), (-17.44, -1.852, -0.8115), (-0.5523, -1.852, -0.8115), (-0.5522, -3.475, 0.8115), (-17.44, -3.475, 0.8115), (-17.44, -1.852, 0.8115), (-0.5523, -1.852, 0.8115), (-17.11, -1.392, -5.269), (-18.22, -1.392, -5.269), (-18.22, -1.393, 5.336), (-17.11, -1.393, 5.336), (-17.11, -3.844, -5.269), (-18.22, -3.844, -5.269), (-18.22, -3.844, 5.336), (-17.11, -3.844, 5.336), (-17.11, 3.997, -5.269), (-18.22, 3.997, -5.269), (-18.22, 3.996, 5.336), (-17.11, 3.996, 5.336), (-17.11, 1.545, -5.269), (-18.22, 1.545, -5.269), (-18.22, 1.545, 5.336), (-17.11, 1.545, 5.336), (-17.33, -6.626, -1.095), (-18.22, -6.626, -1.095), (-18.22, 6.592, -1.095), (-17.33, 6.592, -1.095), (-17.33, -6.626, 1.357), (-18.22, -6.626, 1.357), (-18.22, 6.592, 1.357), (-17.33, 6.592, 1.357), (1.0, 4.12, -1.0), (1.0, -4.239, -1.0), (-0.9999, -4.239, -1.0), (-0.9997, 4.12, -1.0), (1.0, 4.12, 1.0), (1.0, -4.239, 1.0), (-0.9999, -4.239, 1.0), (-0.9997, 4.12, 1.0)], [], [(92, 88, 95), (88, 91, 95), (90, 94, 91), (94, 95, 91), (89, 93, 90), (93, 94, 90), (88, 92, 89), (92, 93, 89), (92, 95, 93), (95, 94, 93), (88, 89, 91), (89, 90, 91), (84, 80, 87), (80, 83, 87), (82, 86, 87), (82, 87, 83), (81, 85, 82), (85, 86, 82), (80, 84, 81), (84, 85, 81), (84, 87, 85), (87, 86, 85), (80, 81, 83), (81, 82, 83), (76, 72, 75), (76, 75, 79), (74, 78, 79), (74, 79, 75), (73, 77, 74), (77, 78, 74), (72, 76, 73), (76, 77, 73), (76, 79, 77), (79, 78, 77), (72, 73, 75), (73, 74, 75), (68, 64, 71), (64, 67, 71), (66, 70, 71), (66, 71, 67), (65, 69, 66), (69, 70, 66), (64, 68, 65), (68, 69, 65), (68, 71, 69), (71, 70, 69), (64, 65, 67), (65, 66, 67), (60, 56, 63), (56, 59, 63), (58, 62, 59), (62, 63, 59), (57, 61, 58), (61, 62, 58), (56, 60, 57), (60, 61, 57), (60, 63, 62), (60, 62, 61), (56, 57, 59), (57, 58, 59), (52, 48, 55), (48, 51, 55), (50, 54, 55), (50, 55, 51), (49, 53, 50), (53, 54, 50), (48, 52, 53), (48, 53, 49), (52, 55, 54), (52, 54, 53), (48, 49, 50), (48, 50, 51), (44, 40, 47), (40, 43, 47), (42, 46, 47), (42, 47, 43), (41, 45, 46), (41, 46, 42), (40, 44, 45), (40, 45, 41), (44, 47, 46), (44, 46, 45), (40, 41, 42), (40, 42, 43), (36, 32, 35), (36, 35, 39), (34, 38, 39), (34, 39, 35), (33, 37, 38), (33, 38, 34), (32, 36, 37), (32, 37, 33), (36, 39, 38), (36, 38, 37), (32, 33, 34), (32, 34, 35), (28, 24, 27), (28, 27, 31), (26, 30, 27), (30, 31, 27), (25, 29, 26), (29, 30, 26), (24, 28, 29), (24, 29, 25), (28, 31, 30), (28, 30, 29), (24, 25, 26), (24, 26, 27), (20, 16, 23), (16, 19, 23), (18, 22, 19), (22, 23, 19), (17, 21, 22), (17, 22, 18), (16, 20, 21), (16, 21, 17), (20, 23, 22), (20, 22, 21), (16, 17, 18), (16, 18, 19), (12, 8, 11), (12, 11, 15), (10, 14, 11), (14, 15, 11), (9, 13, 10), (13, 14, 10), (8, 12, 9), (12, 13, 9), (12, 15, 14), (12, 14, 13), (8, 9, 10), (8, 10, 11), (4, 0, 3), (4, 3, 7), (2, 6, 3), (6, 7, 3), (1, 5, 6), (1, 6, 2), (0, 4, 5), (0, 5, 1), (4, 7, 6), (4, 6, 5), (0, 1, 2), (0, 2, 3)])
_uv = me_cube_006.uv_layers.new(name='UVTex')
_uv.uv.foreach_set('vector', [-0.1655, 0.78, -0.1655, 0.6389, -0.3066, 0.78, -0.1655, 0.6389, -0.3066, 0.6389, -0.3066, 0.78, -0.1713, 0.78, -0.1713, 0.921, 1.109, 0.78, -0.1713, 0.921, 1.109, 0.921, 1.109, 0.78, -0.1655, 0.78, -0.1655, 0.921, -0.3066, 0.78, -0.1655, 0.921, -0.3066, 0.921, -0.3066, 0.78, -0.1607, 0.78, -0.1607, 0.921, -1.441, 0.78, -0.1607, 0.921, -1.441, 0.921, -1.441, 0.78, -0.5825, 0.3906, -0.5824, 0.2496, 0.6978, 0.392, -0.5824, 0.2496, 0.698, 0.2509, 0.6978, 0.392, -0.5825, 0.3906, 0.6978, 0.392, -0.5824, 0.2496, 0.6978, 0.392, 0.698, 0.2509, -0.5824, 0.2496, 0.5436, 0.9193, 0.5436, 0.8001, 0.02794, 0.9193, 0.5436, 0.8001, 0.02794, 0.8001, 0.02794, 0.9193, 0.6694, 0.8001, 0.6694, 0.9193, 0.7128, 0.9193, 0.6694, 0.8001, 0.7128, 0.9193, 0.7128, 0.8001, 0.5436, 0.8001, 0.5436, 0.9193, 0.02794, 0.8001, 0.5436, 0.9193, 0.02794, 0.9193, 0.02794, 0.8001, 0.7128, 0.8001, 0.7128, 0.9193, 0.6694, 0.8001, 0.7128, 0.9193, 0.6694, 0.9193, 0.6694, 0.8001, 0.5436, 0.9891, 0.02794, 0.9891, 0.5436, 0.9457, 0.02794, 0.9891, 0.02794, 0.9457, 0.5436, 0.9457, 0.5436, 0.9891, 0.5436, 0.9457, 0.02794, 0.9891, 0.5436, 0.9457, 0.02794, 0.9457, 0.02794, 0.9891, 0.5436, 0.9193, 0.5436, 0.8001, 0.02794, 0.8001, 0.5436, 0.9193, 0.02794, 0.8001, 0.02794, 0.9193, 0.6694, 0.8001, 0.6694, 0.9193, 0.7128, 0.9193, 0.6694, 0.8001, 0.7128, 0.9193, 0.7128, 0.8001, 0.5436, 0.8001, 0.5436, 0.9193, 0.02794, 0.8001, 0.5436, 0.9193, 0.02794, 0.9193, 0.02794, 0.8001, 0.7128, 0.8001, 0.7128, 0.9193, 0.6694, 0.8001, 0.7128, 0.9193, 0.6694, 0.9193, 0.6694, 0.8001, 0.5436, 0.9891, 0.02794, 0.9891, 0.5436, 0.9457, 0.02794, 0.9891, 0.02794, 0.9457, 0.5436, 0.9457, 0.5436, 0.9891, 0.5436, 0.9457, 0.02794, 0.9891, 0.5436, 0.9457, 0.02794, 0.9457, 0.02794, 0.9891, 0.5436, 0.9193, 0.5436, 0.8001, 0.02794, 0.9193, 0.5436, 0.8001, 0.02794, 0.8001, 0.02794, 0.9193, 0.6694, 0.8001, 0.6694, 0.9193, 0.7128, 0.9193, 0.6694, 0.8001, 0.7128, 0.9193, 0.7128, 0.8001, 0.5436, 0.8001, 0.5436, 0.9193, 0.02794, 0.8001, 0.5436, 0.9193, 0.02794, 0.9193, 0.02794, 0.8001, 0.7128, 0.8001, 0.7128, 0.9193, 0.6694, 0.8001, 0.7128, 0.9193, 0.6694, 0.9193, 0.6694, 0.8001, 0.5436, 0.9891, 0.02794, 0.9891, 0.5436, 0.9457, 0.02794, 0.9891, 0.02794, 0.9457, 0.5436, 0.9457, 0.5436, 0.9891, 0.5436, 0.9457, 0.02794, 0.9891, 0.5436, 0.9457, 0.02794, 0.9457, 0.02794, 0.9891, 0.6345, 0.3112, 0.6345, 0.1701, 0.4934, 0.3112, 0.6345, 0.1701, 0.4934, 0.1701, 0.4934, 0.3112, 0.6287, 0.3112, 0.6287, 0.4523, 1.909, 0.3112, 0.6287, 0.4523, 1.909, 0.4523, 1.909, 0.3112, 0.6345, 0.3112, 0.6345, 0.4523, 0.4934, 0.3112, 0.6345, 0.4523, 0.4934, 0.4523, 0.4934, 0.3112, 0.6393, 0.3112, 0.6393, 0.4523, -0.6411, 0.3112, 0.6393, 0.4523, -0.6411, 0.4523, -0.6411, 0.3112, 0.2175, -0.07811, 0.2176, -0.2192, 1.498, -0.2178, 0.2175, -0.07811, 1.498, -0.2178, 1.498, -0.07674, 0.2175, -0.07811, 1.498, -0.07674, 0.2176, -0.2192, 1.498, -0.07674, 1.498, -0.2178, 0.2176, -0.2192, -0.1655, 0.78, -0.1655, 0.6389, -0.3066, 0.78, -0.1655, 0.6389, -0.3066, 0.6389, -0.3066, 0.78, -0.1713, 0.78, -0.1713, 0.921, 1.109, 0.921, -0.1713, 0.78, 1.109, 0.921, 1.109, 0.78, -0.1655, 0.78, -0.1655, 0.921, -0.3066, 0.78, -0.1655, 0.921, -0.3066, 0.921, -0.3066, 0.78, -0.1607, 0.78, -0.1607, 0.921, -1.441, 0.921, -0.1607, 0.78, -1.441, 0.921, -1.441, 0.78, -0.5825, 0.3906, -0.5824, 0.2496, 0.698, 0.2509, -0.5825, 0.3906, 0.698, 0.2509, 0.6978, 0.392, -0.5825, 0.3906, 0.6978, 0.392, 0.698, 0.2509, -0.5825, 0.3906, 0.698, 0.2509, -0.5824, 0.2496, -0.1655, 0.78, -0.1655, 0.6389, -0.3066, 0.78, -0.1655, 0.6389, -0.3066, 0.6389, -0.3066, 0.78, -0.1713, 0.78, -0.1713, 0.921, 1.109, 0.921, -0.1713, 0.78, 1.109, 0.921, 1.109, 0.78, -0.1655, 0.78, -0.1655, 0.921, -0.3066, 0.921, -0.1655, 0.78, -0.3066, 0.921, -0.3066, 0.78, -0.1607, 0.78, -0.1607, 0.921, -1.441, 0.921, -0.1607, 0.78, -1.441, 0.921, -1.441, 0.78, -0.5825, 0.3906, -0.5824, 0.2496, 0.698, 0.2509, -0.5825, 0.3906, 0.698, 0.2509, 0.6978, 0.392, -0.5825, 0.3906, 0.6978, 0.392, 0.698, 0.2509, -0.5825, 0.3906, 0.698, 0.2509, -0.5824, 0.2496, -0.1655, 0.78, -0.1655, 0.6389, -0.3066, 0.6389, -0.1655, 0.78, -0.3066, 0.6389, -0.3066, 0.78, -0.1713, 0.78, -0.1713, 0.921, 1.109, 0.921, -0.1713, 0.78, 1.109, 0.921, 1.109, 0.78, -0.1655, 0.78, -0.1655, 0.921, -0.3066, 0.921, -0.1655, 0.78, -0.3066, 0.921, -0.3066, 0.78, -0.1607, 0.78, -0.1607, 0.921, -1.441, 0.921, -0.1607, 0.78, -1.441, 0.921, -1.441, 0.78, -0.5825, 0.3906, -0.5824, 0.2496, 0.698, 0.2509, -0.5825, 0.3906, 0.698, 0.2509, 0.6978, 0.392, -0.5825, 0.3906, 0.6978, 0.392, 0.698, 0.2509, -0.5825, 0.3906, 0.698, 0.2509, -0.5824, 0.2496, -0.1655, 0.78, -0.1655, 0.6389, -0.3066, 0.6389, -0.1655, 0.78, -0.3066, 0.6389, -0.3066, 0.78, -0.1713, 0.78, -0.1713, 0.921, 1.109, 0.78, -0.1713, 0.921, 1.109, 0.921, 1.109, 0.78, -0.1655, 0.78, -0.1655, 0.921, -0.3066, 0.78, -0.1655, 0.921, -0.3066, 0.921, -0.3066, 0.78, -0.1607, 0.78, -0.1607, 0.921, -1.441, 0.921, -0.1607, 0.78, -1.441, 0.921, -1.441, 0.78, -0.5825, 0.3906, -0.5824, 0.2496, 0.698, 0.2509, -0.5825, 0.3906, 0.698, 0.2509, 0.6978, 0.392, -0.5825, 0.3906, 0.6978, 0.392, 0.698, 0.2509, -0.5825, 0.3906, 0.698, 0.2509, -0.5824, 0.2496, -0.1655, 0.78, -0.1655, 0.6389, -0.3066, 0.78, -0.1655, 0.6389, -0.3066, 0.6389, -0.3066, 0.78, -0.1713, 0.78, -0.1713, 0.921, 1.109, 0.78, -0.1713, 0.921, 1.109, 0.921, 1.109, 0.78, -0.1655, 0.78, -0.1655, 0.921, -0.3066, 0.921, -0.1655, 0.78, -0.3066, 0.921, -0.3066, 0.78, -0.1607, 0.78, -0.1607, 0.921, -1.441, 0.921, -0.1607, 0.78, -1.441, 0.921, -1.441, 0.78, -0.5825, 0.3906, -0.5824, 0.2496, 0.698, 0.2509, -0.5825, 0.3906, 0.698, 0.2509, 0.6978, 0.392, -0.5825, 0.3906, 0.6978, 0.392, 0.698, 0.2509, -0.5825, 0.3906, 0.698, 0.2509, -0.5824, 0.2496, -0.1655, 0.78, -0.1655, 0.6389, -0.3066, 0.6389, -0.1655, 0.78, -0.3066, 0.6389, -0.3066, 0.78, -0.1713, 0.78, -0.1713, 0.921, 1.109, 0.78, -0.1713, 0.921, 1.109, 0.921, 1.109, 0.78, -0.1655, 0.78, -0.1655, 0.921, -0.3066, 0.78, -0.1655, 0.921, -0.3066, 0.921, -0.3066, 0.78, -0.1607, 0.78, -0.1607, 0.921, -1.441, 0.78, -0.1607, 0.921, -1.441, 0.921, -1.441, 0.78, -0.5825, 0.3906, -0.5824, 0.2496, 0.698, 0.2509, -0.5825, 0.3906, 0.698, 0.2509, 0.6978, 0.392, -0.5825, 0.3906, 0.6978, 0.392, 0.698, 0.2509, -0.5825, 0.3906, 0.698, 0.2509, -0.5824, 0.2496, -0.1655, 0.78, -0.1655, 0.6389, -0.3066, 0.6389, -0.1655, 0.78, -0.3066, 0.6389, -0.3066, 0.78, -0.1713, 0.78, -0.1713, 0.921, 1.109, 0.78, -0.1713, 0.921, 1.109, 0.921, 1.109, 0.78, -0.1655, 0.78, -0.1655, 0.921, -0.3066, 0.921, -0.1655, 0.78, -0.3066, 0.921, -0.3066, 0.78, -0.1607, 0.78, -0.1607, 0.921, -1.441, 0.921, -0.1607, 0.78, -1.441, 0.921, -1.441, 0.78, -0.5825, 0.3906, -0.5824, 0.2496, 0.698, 0.2509, -0.5825, 0.3906, 0.698, 0.2509, 0.6978, 0.392, -0.5825, 0.3906, 0.6978, 0.392, 0.698, 0.2509, -0.5825, 0.3906, 0.698, 0.2509, -0.5824, 0.2496])
me_cube_006.materials.append(mat_material)
me_cube_006.use_remesh_preserve_volume = False
me_cube_006.use_remesh_preserve_attributes = False
me_cube_006.use_mirror_vertex_groups = False
me_cube_006.update()
arm_armature = bpy.data.armatures.new('Armature')  # bones are not reproduced

# ---- objects
ob_plane_004 = bpy.data.objects.new('Plane.004', me_plane_004)
ob_plane_003 = bpy.data.objects.new('Plane.003', me_plane_003)
ob_plane_002 = bpy.data.objects.new('Plane.002', me_plane_002)
ob_plane_001 = bpy.data.objects.new('Plane.001', me_plane_001)
ob_plane = bpy.data.objects.new('Plane', me_plane)
ob_cylinder = bpy.data.objects.new('Cylinder', me_cylinder_001)
ob_armature = bpy.data.objects.new('Armature', arm_armature)
ob_cube_011 = bpy.data.objects.new('Cube.011', me_cube_023)
ob_cube_004 = bpy.data.objects.new('Cube.004', me_cube_024)
ob_cube_016 = bpy.data.objects.new('Cube.016', me_cube_020)
ob_cube_005 = bpy.data.objects.new('Cube.005', me_cube_006)
ob_lamp = bpy.data.objects.new('Lamp', light_spot)
ob_camera = bpy.data.objects.new('Camera', cam_camera)

# ---- transforms, parenting, visibility, modifiers, constraints
ob_plane_004.location = (0.7551, 0.8174, 0.1157)
ob_plane_004.rotation_euler = (-2.832e-07, 0.8959, -5.893e-07)
ob_plane_004.scale = (0.0588, 0.0588, 0.0588)
ob_plane_004.lock_rotations_4d = False
ob_plane_004.empty_display_type = 'ARROWS'
ob_plane_004.lineart.crease_threshold = 0.0
ob_plane_003.location = (0.5577, 0.8174, 0.2094)
ob_plane_003.rotation_euler = (-3.886e-06, 1.462, -4.332e-06)
ob_plane_003.scale = (0.0588, 0.0588, 0.0588)
ob_plane_003.lock_rotations_4d = False
ob_plane_003.empty_display_type = 'ARROWS'
ob_plane_003.lineart.crease_threshold = 0.0
ob_plane_002.location = (0.6742, 0.8174, 0.279)
ob_plane_002.rotation_euler = (1.323e-06, 2.157, 7.095e-07)
ob_plane_002.scale = (0.0588, 0.0588, 0.0588)
ob_plane_002.lock_rotations_4d = False
ob_plane_002.empty_display_type = 'ARROWS'
ob_plane_002.lineart.crease_threshold = 0.0
ob_plane_001.location = (0.7664, 0.8174, 0.2208)
ob_plane_001.rotation_euler = (-4.192e-07, 1.013, -7.557e-07)
ob_plane_001.scale = (0.0588, 0.0588, 0.0588)
ob_plane_001.lock_rotations_4d = False
ob_plane_001.empty_display_type = 'ARROWS'
ob_plane_001.lineart.crease_threshold = 0.0
ob_plane.location = (0.6443, 0.8174, 0.1257)
ob_plane.scale = (0.0588, 0.0588, 0.0588)
ob_plane.lock_rotations_4d = False
ob_plane.empty_display_type = 'ARROWS'
ob_plane.lineart.crease_threshold = 0.0
ob_cylinder.location = (0.6791, 0.1808, 0.2034)
ob_cylinder.rotation_euler = (1.572, 1.794e-16, 1.797e-16)
ob_cylinder.scale = (0.1841, 0.1841, 0.1841)
ob_cylinder.lock_rotations_4d = False
ob_cylinder.empty_display_type = 'ARROWS'
ob_cylinder.lineart.crease_threshold = 0.0
ob_armature.location = (-0.7944, 1.771, -0.5311)
ob_armature.rotation_euler = (0.1852, 3.303e-17, 3.066e-18)
ob_armature.lock_rotations_4d = False
ob_armature.empty_display_type = 'ARROWS'
ob_armature.show_in_front = True
ob_armature.lineart.crease_threshold = 0.0
ob_cube_011.parent = ob_armature
ob_cube_011.matrix_parent_inverse = Matrix(((1.0, -5.96e-08, 0.0, 0.7944), (3.066e-18, 0.9829, 0.1841, -1.643), (3.303e-17, -0.1841, 0.9829, 0.8481), (0.0, 0.0, 0.0, 1.0)))
ob_cube_011.location = (-0.003116, 1.813, -0.8193)
ob_cube_011.rotation_euler = (0.1907, 3.399e-17, 3.25e-18)
ob_cube_011.scale = (0.04232, 0.04232, 0.04232)
ob_cube_011.lock_rotations_4d = False
ob_cube_011.empty_display_type = 'ARROWS'
ob_cube_011.lineart.crease_threshold = 0.0
_vg = ob_cube_011.vertex_groups.new(name='Bone')
for _i, _w in zip([8, 9, 10, 11, 20, 21, 22, 23], [0.902, 0.9206, 0.1062, 0.1149, 1.003, 1.001, 1.001, 1.001]): _vg.add([_i], _w, 'REPLACE')
_vg = ob_cube_011.vertex_groups.new(name='Bone.001')
for _i, _w in zip([2, 3, 6, 7, 8, 9, 10, 11], [0.5422, 0.544, 0.9457, 0.9687, 0.09804, 0.0796, 0.894, 0.8857]): _vg.add([_i], _w, 'REPLACE')
_vg = ob_cube_011.vertex_groups.new(name='Bone.002')
for _i, _w in zip([0, 1, 2, 3, 4, 5, 6], [0.4545, 0.4475, 0.443, 0.4422, 0.002129, 0.03212, 0.02449]): _vg.add([_i], _w, 'REPLACE')
_vg = ob_cube_011.vertex_groups.new(name='Bone.003')
for _i, _w in zip([0, 1, 4, 5, 12, 13, 14, 15], [0.5351, 0.5395, 0.9644, 0.9432, 0.1307, 0.1476, 0.9447, 0.9137]): _vg.add([_i], _w, 'REPLACE')
_vg = ob_cube_011.vertex_groups.new(name='Bone.004')
for _i, _w in zip([12, 13, 14, 15, 16, 17, 18, 19], [0.8696, 0.8526, 0.05565, 0.08668, 0.9989, 1.001, 1.001, 1.001]): _vg.add([_i], _w, 'REPLACE')
_m = ob_cube_011.modifiers.new('Armature', 'ARMATURE')
_m.object = ob_armature
_m.use_bone_envelopes = True
ob_cube_004.location = (-0.006619, 1.23, 0.6078)
ob_cube_004.scale = (0.04907, 0.04907, 0.04907)
ob_cube_004.lock_rotations_4d = False
ob_cube_004.empty_display_type = 'ARROWS'
ob_cube_004.lineart.crease_threshold = 0.0
ob_cube_016.location = (0.01715, 1.464, -0.8013)
ob_cube_016.rotation_euler = (0.0003295, -0.1768, 1.569)
ob_cube_016.scale = (0.2232, 0.2232, 0.2232)
ob_cube_016.lock_rotations_4d = False
ob_cube_016.empty_display_type = 'ARROWS'
ob_cube_016.lineart.crease_threshold = 0.0
ob_cube_005.location = (-0.005341, 1.367, -0.4928)
ob_cube_005.rotation_euler = (0.0, -0.0, 1.571)
ob_cube_005.scale = (0.07541, 0.07541, 0.07541)
ob_cube_005.lock_rotations_4d = False
ob_cube_005.empty_display_type = 'ARROWS'
ob_cube_005.lineart.crease_threshold = 0.0
ob_lamp.location = (4.076, 1.005, 5.904)
ob_lamp.rotation_euler = (0.6503, 0.05522, 1.866)
ob_lamp.lock_rotations_4d = False
ob_lamp.empty_display_type = 'ARROWS'
ob_lamp.color = (0.0, 0.0, 0.0, 0.0)
ob_lamp.lineart.crease_threshold = 0.0
ob_camera.location = (7.481, -6.508, 5.344)
ob_camera.rotation_euler = (1.109, 0.01082, 0.8149)
ob_camera.lock_rotations_4d = False
ob_camera.empty_display_type = 'ARROWS'
ob_camera.color = (0.0, 0.0, 0.0, 0.0)
ob_camera.display_type = 'WIRE'
ob_camera.lineart.crease_threshold = 0.0

# ---- collection membership
col_collection_1.objects.link(ob_plane_004)
col_collection_1.objects.link(ob_plane_003)
col_collection_1.objects.link(ob_plane_002)
col_collection_1.objects.link(ob_plane_001)
col_collection_1.objects.link(ob_plane)
col_collection_1.objects.link(ob_cylinder)
col_collection_1.objects.link(ob_armature)
col_collection_1.objects.link(ob_cube_011)
col_collection_1.objects.link(ob_cube_004)
col_collection_1.objects.link(ob_cube_016)
col_collection_1.objects.link(ob_cube_005)
col_collection_1.objects.link(ob_lamp)
col_collection_1.objects.link(ob_camera)

# ---- scene / render settings (as saved in the file)
scene.camera = ob_camera
scene.frame_start = 1; scene.frame_end = 10; scene.frame_set(11)
scene.render.engine = 'BLENDER_EEVEE_NEXT'
scene.render.image_settings.file_format = 'JPEG'
scene.render.image_settings.color_mode = 'RGB'
scene.render.image_settings.compression = 90
scene.render.resolution_x = 800
scene.render.resolution_y = 600
scene.render.pixel_aspect_x = 100.0
scene.render.pixel_aspect_y = 100.0
scene.render.fps = 25
scene.render.dither_intensity = 0.0
scene.render.use_compositing = False
scene.render.use_sequencer = False
scene.render.bake_margin = 2
scene.render.bake_bias = 0.0
scene.render.use_stamp_time = False
scene.render.use_stamp_date = False
scene.render.use_stamp_frame = False
scene.render.use_stamp_camera = False
scene.render.use_stamp_scene = False
scene.render.use_stamp_filename = False
scene.render.use_stamp_render_time = False
scene.render.stamp_font_size = 0
scene.cycles.use_denoising = False
scene.cycles.samples = 10
scene.cycles.sampling_pattern = 'TABULATED_SOBOL'
scene.cycles.light_sampling_threshold = 0.0
scene.cycles.use_adaptive_sampling = False
scene.cycles.use_light_tree = False
scene.cycles.blur_glossy = 0.0
scene.cycles.volume_bounces = 1
scene.cycles.pixel_filter_type = 'GAUSSIAN'
scene.cycles.sample_clamp_indirect = 0.0
scene.view_settings.view_transform = 'Raw'
bpy.context.view_layer.update()
